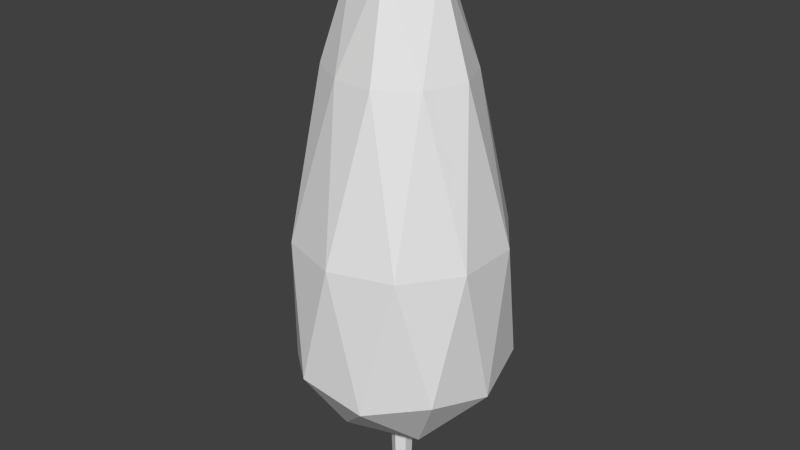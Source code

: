 # Source: bush.blend  (saved by Blender 2.76.0; exported with 4.5.12 LTS)
import bpy
from mathutils import Matrix  # noqa: F401  (used for matrix-valued properties, if any)

bpy.ops.wm.read_factory_settings(use_empty=True)
scene = bpy.context.scene
scene.name = 'Scene'

# ---- collections
col_collection_1 = bpy.data.collections.new('Collection 1'); scene.collection.children.link(col_collection_1)

# ---- materials (node trees are filled in below, after node groups)
mat_firmaterial = bpy.data.materials.new('firMaterial')
mat_firmaterial.alpha_threshold = 0.0
mat_firmaterial.use_transparent_shadow = False
mat_firmaterial.roughness = 0.5

# ---- material node trees

# ---- world
world_world = bpy.data.worlds.new('World'); scene.world = world_world
world_world.color = (0.05088, 0.05088, 0.05088)
world_world.use_sun_shadow = False
world_world.sun_shadow_jitter_overblur = 0.0
world_world.cycles.sampling_method = 'MANUAL'
world_world.cycles.sample_map_resolution = 256
world_world.light_settings.ao_factor = 3.0

# ---- meshes
me_cylinder = bpy.data.meshes.new('Cylinder')
me_cylinder.from_pydata([(-4.057e-07, 0.08903, 0.4633), (0.0771, 0.04451, 0.4633), (0.0771, -0.04451, 0.4633), (-4.135e-07, -0.08903, 0.4633), (-0.0771, -0.04451, 0.4633), (-0.0771, 0.04451, 0.4633), (-2.093e-07, 0.07181, -0.09865), (0.06219, 0.0359, -0.09865), (0.06219, -0.0359, -0.09865), (-2.155e-07, -0.07181, -0.09865), (-0.06219, -0.0359, -0.09865), (-0.06219, 0.0359, -0.09865), (-3.663e-07, 4.994e-09, 0.2967), (0.6659, -0.4838, 1.032), (-0.2543, -0.7828, 1.032), (-0.8231, 4.994e-09, 1.032), (-0.2543, 0.7828, 1.032), (0.6659, 0.4838, 1.032), (0.1672, -0.5145, 3.21), (-0.4377, -0.318, 3.21), (-0.4377, 0.318, 3.21), (0.1672, 0.5145, 3.21), (0.541, 2.354e-09, 3.21), (-6.024e-10, 2.109e-09, 4.146), (-0.1495, -0.4601, 0.5221), (0.3914, -0.2844, 0.5221), (0.2419, -0.7445, 0.9249), (0.7828, 4.994e-09, 0.9249), (0.3914, 0.2844, 0.5221), (-0.4838, 4.994e-09, 0.5221), (-0.6333, -0.4601, 0.9249), (-0.1495, 0.4601, 0.5221), (-0.6333, 0.4601, 0.9249), (0.2419, 0.7445, 0.9249), (0.7464, -0.2425, 1.996), (0.7464, 0.2425, 1.996), (-2.227e-07, -0.7848, 1.996), (0.4613, -0.635, 1.996), (-0.7464, -0.2425, 1.996), (-0.4613, -0.635, 1.996), (-0.4613, 0.635, 1.996), (-0.7464, 0.2425, 1.996), (0.4613, 0.635, 1.996), (-2.227e-07, 0.7848, 1.996), (0.4107, -0.2984, 3.201), (-0.1569, -0.4828, 3.201), (-0.5076, 2.286e-09, 3.201), (-0.1569, 0.4828, 3.201), (0.4107, 0.2984, 3.201), (0.09349, -0.2877, 3.962), (0.3026, 2.109e-09, 3.962), (-0.2448, -0.1778, 3.962), (-0.2448, 0.1778, 3.962), (0.09349, 0.2877, 3.962)], [], [(3, 4, 10, 9), (6, 7, 8, 9, 10, 11), (1, 2, 8, 7), (4, 5, 11, 10), (0, 1, 7, 6), (2, 3, 9, 8), (5, 0, 6, 11), (12, 25, 24), (13, 25, 27), (12, 24, 29), (12, 29, 31), (12, 31, 28), (13, 27, 34), (14, 26, 36), (15, 30, 38), (16, 32, 40), (17, 33, 42), (13, 34, 37), (14, 36, 39), (15, 38, 41), (16, 40, 43), (17, 42, 35), (18, 44, 49), (19, 45, 51), (20, 46, 52), (21, 47, 53), (22, 48, 50), (50, 53, 23), (50, 48, 53), (48, 21, 53), (53, 52, 23), (53, 47, 52), (47, 20, 52), (52, 51, 23), (52, 46, 51), (46, 19, 51), (51, 49, 23), (51, 45, 49), (45, 18, 49), (49, 50, 23), (49, 44, 50), (44, 22, 50), (35, 48, 22), (35, 42, 48), (42, 21, 48), (43, 47, 21), (43, 40, 47), (40, 20, 47), (41, 46, 20), (41, 38, 46), (38, 19, 46), (39, 45, 19), (39, 36, 45), (36, 18, 45), (37, 44, 18), (37, 34, 44), (34, 22, 44), (42, 43, 21), (42, 33, 43), (33, 16, 43), (40, 41, 20), (40, 32, 41), (32, 15, 41), (38, 39, 19), (38, 30, 39), (30, 14, 39), (36, 37, 18), (36, 26, 37), (26, 13, 37), (34, 35, 22), (34, 27, 35), (27, 17, 35), (28, 33, 17), (28, 31, 33), (31, 16, 33), (31, 32, 16), (31, 29, 32), (29, 15, 32), (29, 30, 15), (29, 24, 30), (24, 14, 30), (27, 28, 17), (27, 25, 28), (25, 12, 28), (24, 26, 14), (24, 25, 26), (25, 13, 26)])
_uv = me_cylinder.uv_layers.new(name='UVMap')
_uv.uv.foreach_set('vector', [0.9834, 0.9561, 0.9816, 0.9802, 0.8297, 0.9798, 0.8312, 0.9559, 0.7892, 0.9162, 0.773, 0.9442, 0.7407, 0.9442, 0.7245, 0.9162, 0.7407, 0.8882, 0.773, 0.8882, 0.9849, 0.9078, 0.9846, 0.932, 0.8321, 0.9319, 0.8324, 0.9078, 0.9816, 0.8355, 0.9834, 0.8595, 0.8312, 0.8598, 0.8297, 0.8358, 0.9846, 0.8837, 0.9849, 0.9078, 0.8324, 0.9078, 0.8321, 0.8838, 0.9846, 0.932, 0.9834, 0.9561, 0.8312, 0.9559, 0.8321, 0.9319, 0.9834, 0.8595, 0.9846, 0.8837, 0.8321, 0.8838, 0.8312, 0.8598, 0.752, 0.009301, 0.6979, 0.1127, 0.6192, 0.0169, 0.6665, 0.2177, 0.6979, 0.1127, 0.7507, 0.2076, 0.2712, 0.9946, 0.1525, 0.9209, 0.2721, 0.8743, 0.2712, 0.9946, 0.2721, 0.8743, 0.3909, 0.9226, 0.752, 0.009301, 0.8847, 0.01861, 0.8047, 0.1134, 0.6665, 0.2177, 0.7507, 0.2076, 0.7042, 0.3889, 0.1047, 0.7932, 0.009597, 0.8519, 0.02779, 0.6022, 0.2728, 0.7702, 0.1941, 0.7945, 0.2284, 0.6086, 0.4406, 0.7956, 0.3511, 0.7957, 0.414, 0.6087, 0.8348, 0.2188, 0.9303, 0.1671, 0.8889, 0.3933, 0.6665, 0.2177, 0.7042, 0.3889, 0.6101, 0.3915, 0.1047, 0.7932, 0.02779, 0.6022, 0.1339, 0.6067, 0.2728, 0.7702, 0.2284, 0.6086, 0.3196, 0.6093, 0.4406, 0.7956, 0.414, 0.6087, 0.5202, 0.6058, 0.8348, 0.2188, 0.8889, 0.3933, 0.7948, 0.3895, 0.6186, 0.6436, 0.6825, 0.6289, 0.6788, 0.798, 0.209, 0.3604, 0.1398, 0.3404, 0.2464, 0.2203, 0.3426, 0.3614, 0.2757, 0.3671, 0.3072, 0.2208, 0.8772, 0.6452, 0.9412, 0.6719, 0.815, 0.7989, 0.748, 0.6241, 0.8135, 0.6297, 0.7471, 0.7714, 0.7471, 0.7714, 0.815, 0.7989, 0.7466, 0.8444, 0.7471, 0.7714, 0.8135, 0.6297, 0.815, 0.7989, 0.8135, 0.6297, 0.8772, 0.6452, 0.815, 0.7989, 0.3603, 0.172, 0.3072, 0.2208, 0.2773, 0.1545, 0.3603, 0.172, 0.4121, 0.3424, 0.3072, 0.2208, 0.4121, 0.3424, 0.3426, 0.3614, 0.3072, 0.2208, 0.3072, 0.2208, 0.2464, 0.2203, 0.2773, 0.1545, 0.3072, 0.2208, 0.2757, 0.3671, 0.2464, 0.2203, 0.2757, 0.3671, 0.209, 0.3604, 0.2464, 0.2203, 0.2464, 0.2203, 0.194, 0.1708, 0.2773, 0.1545, 0.2464, 0.2203, 0.1398, 0.3404, 0.194, 0.1708, 0.5543, 0.6694, 0.6186, 0.6436, 0.6788, 0.798, 0.6788, 0.798, 0.7471, 0.7714, 0.7466, 0.8444, 0.6788, 0.798, 0.6825, 0.6289, 0.7471, 0.7714, 0.6825, 0.6289, 0.748, 0.6241, 0.7471, 0.7714, 0.7948, 0.3895, 0.8135, 0.6297, 0.748, 0.6241, 0.7948, 0.3895, 0.8889, 0.3933, 0.8135, 0.6297, 0.8889, 0.3933, 0.8772, 0.6452, 0.8135, 0.6297, 0.9909, 0.4038, 0.9412, 0.6719, 0.8772, 0.6452, 0.5202, 0.6058, 0.414, 0.6087, 0.4121, 0.3424, 0.414, 0.6087, 0.3426, 0.3614, 0.4121, 0.3424, 0.3196, 0.6093, 0.2757, 0.3671, 0.3426, 0.3614, 0.3196, 0.6093, 0.2284, 0.6086, 0.2757, 0.3671, 0.2284, 0.6086, 0.209, 0.3604, 0.2757, 0.3671, 0.1339, 0.6067, 0.1398, 0.3404, 0.209, 0.3604, 0.1339, 0.6067, 0.02779, 0.6022, 0.1398, 0.3404, 0.508, 0.4007, 0.6186, 0.6436, 0.5543, 0.6694, 0.6101, 0.3915, 0.6825, 0.6289, 0.6186, 0.6436, 0.6101, 0.3915, 0.7042, 0.3889, 0.6825, 0.6289, 0.7042, 0.3889, 0.748, 0.6241, 0.6825, 0.6289, 0.8889, 0.3933, 0.9909, 0.4038, 0.8772, 0.6452, 0.8889, 0.3933, 0.9303, 0.1671, 0.9909, 0.4038, 0.5348, 0.8557, 0.4406, 0.7956, 0.5202, 0.6058, 0.414, 0.6087, 0.3196, 0.6093, 0.3426, 0.3614, 0.414, 0.6087, 0.3511, 0.7957, 0.3196, 0.6093, 0.3511, 0.7957, 0.2728, 0.7702, 0.3196, 0.6093, 0.2284, 0.6086, 0.1339, 0.6067, 0.209, 0.3604, 0.2284, 0.6086, 0.1941, 0.7945, 0.1339, 0.6067, 0.1941, 0.7945, 0.1047, 0.7932, 0.1339, 0.6067, 0.508, 0.4007, 0.6101, 0.3915, 0.6186, 0.6436, 0.508, 0.4007, 0.5716, 0.1648, 0.6101, 0.3915, 0.5716, 0.1648, 0.6665, 0.2177, 0.6101, 0.3915, 0.7042, 0.3889, 0.7948, 0.3895, 0.748, 0.6241, 0.7042, 0.3889, 0.7507, 0.2076, 0.7948, 0.3895, 0.7507, 0.2076, 0.8348, 0.2188, 0.7948, 0.3895, 0.8047, 0.1134, 0.9303, 0.1671, 0.8348, 0.2188, 0.8047, 0.1134, 0.8847, 0.01861, 0.9303, 0.1671, 0.3909, 0.9226, 0.4406, 0.7956, 0.5348, 0.8557, 0.3909, 0.9226, 0.3511, 0.7957, 0.4406, 0.7956, 0.3909, 0.9226, 0.2721, 0.8743, 0.3511, 0.7957, 0.2721, 0.8743, 0.2728, 0.7702, 0.3511, 0.7957, 0.2721, 0.8743, 0.1941, 0.7945, 0.2728, 0.7702, 0.2721, 0.8743, 0.1525, 0.9209, 0.1941, 0.7945, 0.1525, 0.9209, 0.1047, 0.7932, 0.1941, 0.7945, 0.7507, 0.2076, 0.8047, 0.1134, 0.8348, 0.2188, 0.7507, 0.2076, 0.6979, 0.1127, 0.8047, 0.1134, 0.6979, 0.1127, 0.752, 0.009301, 0.8047, 0.1134, 0.1525, 0.9209, 0.009597, 0.8519, 0.1047, 0.7932, 0.6192, 0.0169, 0.6979, 0.1127, 0.5716, 0.1648, 0.6979, 0.1127, 0.6665, 0.2177, 0.5716, 0.1648])
me_cylinder.materials.append(mat_firmaterial)
me_cylinder.use_remesh_preserve_volume = False
me_cylinder.use_remesh_preserve_attributes = False
me_cylinder.use_mirror_vertex_groups = False
me_cylinder.update()

# ---- objects
ob_fir = bpy.data.objects.new('fir', me_cylinder)

# ---- transforms, parenting, visibility, modifiers, constraints
ob_fir.location = (0.0, 0.0, 0.0)
ob_fir.lineart.crease_threshold = 0.0
_vg = ob_fir.vertex_groups.new(name='Bone')
_vg = ob_fir.vertex_groups.new(name='Bone.001')
_vg = ob_fir.vertex_groups.new(name='Bone.002')

# ---- collection membership
col_collection_1.objects.link(ob_fir)

# ---- scene / render settings (as saved in the file)
scene.frame_start = 1; scene.frame_end = 250; scene.frame_set(3)
scene.render.engine = 'BLENDER_EEVEE_NEXT'
scene.render.resolution_percentage = 50
scene.render.dither_intensity = 0.0
scene.cycles.use_denoising = False
scene.cycles.samples = 10
scene.cycles.sampling_pattern = 'TABULATED_SOBOL'
scene.cycles.light_sampling_threshold = 0.0
scene.cycles.use_adaptive_sampling = False
scene.cycles.use_light_tree = False
scene.cycles.blur_glossy = 0.0
scene.cycles.pixel_filter_type = 'GAUSSIAN'
scene.cycles.sample_clamp_indirect = 0.0
scene.view_settings.view_transform = 'Standard'
bpy.context.view_layer.update()

# ---- added for rendering (the .blend has no active camera and no usable light): camera, sun
cam_auto = bpy.data.cameras.new('AutoCamera')
cam_auto.lens = 50.0
cam_auto.sensor_width = 36.0
cam_auto.clip_end = 1000.0
ob_auto_camera = bpy.data.objects.new('AutoCamera', cam_auto)
scene.collection.objects.link(ob_auto_camera)
ob_auto_camera.location = (4.42289, -5.33164, 5.57814)
ob_auto_camera.rotation_euler = (1.09748, -7.21219e-08, 0.694738)
scene.camera = ob_auto_camera
light_auto_sun = bpy.data.lights.new('AutoSun', 'SUN')
light_auto_sun.energy = 3.0
light_auto_sun.angle = 0.0523599
ob_auto_sun = bpy.data.objects.new('AutoSun', light_auto_sun)
scene.collection.objects.link(ob_auto_sun)
ob_auto_sun.rotation_euler = (0.872665, 0.174533, 0.523599)
bpy.context.view_layer.update()
